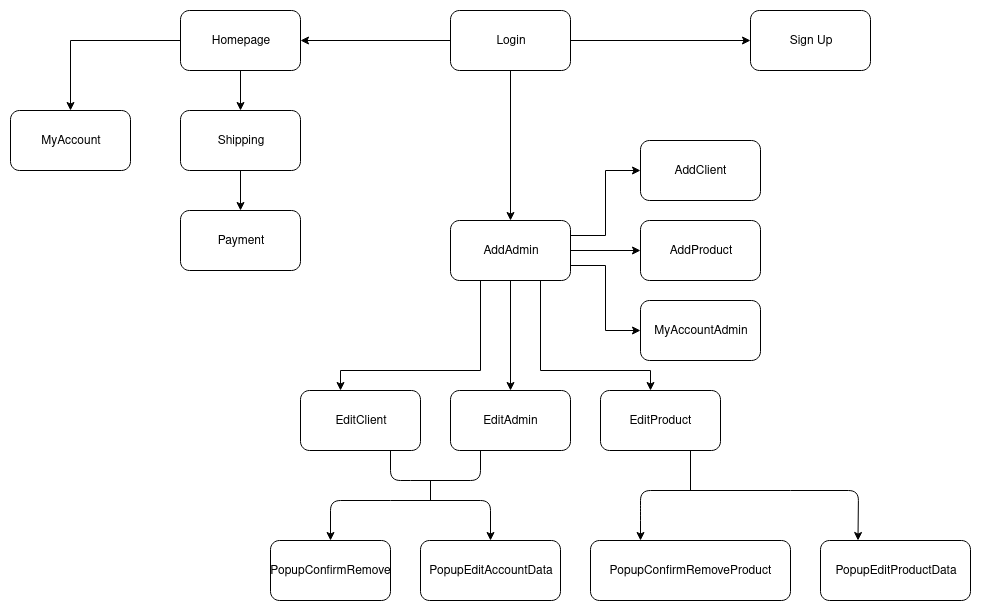

The diagram above was exported from draw.io. Its source (the exported page's mxGraphModel, read from the mxfile embedded in the PNG):
<mxGraphModel dx="2258" dy="635" grid="1" gridSize="10" guides="1" tooltips="1" connect="1" arrows="1" fold="1" page="1" pageScale="1" pageWidth="850" pageHeight="1100" math="0" shadow="0">
  <root>
    <mxCell id="0" />
    <mxCell id="1" parent="0" />
    <mxCell id="m5SY9WCgh_hwurkZIfnJ-15" style="edgeStyle=orthogonalEdgeStyle;rounded=0;orthogonalLoop=1;jettySize=auto;html=1;exitX=1;exitY=0.5;exitDx=0;exitDy=0;entryX=0;entryY=0.5;entryDx=0;entryDy=0;" edge="1" parent="1" source="m5SY9WCgh_hwurkZIfnJ-1" target="m5SY9WCgh_hwurkZIfnJ-2">
      <mxGeometry relative="1" as="geometry" />
    </mxCell>
    <mxCell id="m5SY9WCgh_hwurkZIfnJ-16" style="edgeStyle=orthogonalEdgeStyle;rounded=0;orthogonalLoop=1;jettySize=auto;html=1;exitX=0;exitY=0.5;exitDx=0;exitDy=0;" edge="1" parent="1" source="m5SY9WCgh_hwurkZIfnJ-1" target="m5SY9WCgh_hwurkZIfnJ-3">
      <mxGeometry relative="1" as="geometry" />
    </mxCell>
    <mxCell id="m5SY9WCgh_hwurkZIfnJ-17" style="edgeStyle=orthogonalEdgeStyle;rounded=0;orthogonalLoop=1;jettySize=auto;html=1;exitX=0.5;exitY=1;exitDx=0;exitDy=0;entryX=0.5;entryY=0;entryDx=0;entryDy=0;" edge="1" parent="1" source="m5SY9WCgh_hwurkZIfnJ-1" target="m5SY9WCgh_hwurkZIfnJ-7">
      <mxGeometry relative="1" as="geometry">
        <mxPoint x="170" y="210" as="sourcePoint" />
      </mxGeometry>
    </mxCell>
    <mxCell id="m5SY9WCgh_hwurkZIfnJ-1" value="Login" style="rounded=1;whiteSpace=wrap;html=1;" vertex="1" parent="1">
      <mxGeometry x="350" y="70" width="120" height="60" as="geometry" />
    </mxCell>
    <mxCell id="m5SY9WCgh_hwurkZIfnJ-2" value="&lt;div&gt;Sign Up&lt;br&gt;&lt;/div&gt;" style="rounded=1;whiteSpace=wrap;html=1;" vertex="1" parent="1">
      <mxGeometry x="650" y="70" width="120" height="60" as="geometry" />
    </mxCell>
    <mxCell id="m5SY9WCgh_hwurkZIfnJ-18" style="edgeStyle=orthogonalEdgeStyle;rounded=0;orthogonalLoop=1;jettySize=auto;html=1;exitX=0.5;exitY=1;exitDx=0;exitDy=0;entryX=0.5;entryY=0;entryDx=0;entryDy=0;" edge="1" parent="1" source="m5SY9WCgh_hwurkZIfnJ-3" target="m5SY9WCgh_hwurkZIfnJ-4">
      <mxGeometry relative="1" as="geometry" />
    </mxCell>
    <mxCell id="m5SY9WCgh_hwurkZIfnJ-20" style="edgeStyle=orthogonalEdgeStyle;rounded=0;orthogonalLoop=1;jettySize=auto;html=1;exitX=0;exitY=0.5;exitDx=0;exitDy=0;entryX=0.5;entryY=0;entryDx=0;entryDy=0;" edge="1" parent="1" source="m5SY9WCgh_hwurkZIfnJ-3" target="m5SY9WCgh_hwurkZIfnJ-5">
      <mxGeometry relative="1" as="geometry" />
    </mxCell>
    <mxCell id="m5SY9WCgh_hwurkZIfnJ-3" value="&lt;div&gt;Homepage&lt;/div&gt;" style="rounded=1;whiteSpace=wrap;html=1;" vertex="1" parent="1">
      <mxGeometry x="80" y="70" width="120" height="60" as="geometry" />
    </mxCell>
    <mxCell id="m5SY9WCgh_hwurkZIfnJ-19" style="edgeStyle=orthogonalEdgeStyle;rounded=0;orthogonalLoop=1;jettySize=auto;html=1;exitX=0.5;exitY=1;exitDx=0;exitDy=0;" edge="1" parent="1" source="m5SY9WCgh_hwurkZIfnJ-4" target="m5SY9WCgh_hwurkZIfnJ-6">
      <mxGeometry relative="1" as="geometry" />
    </mxCell>
    <mxCell id="m5SY9WCgh_hwurkZIfnJ-4" value="Shipping" style="rounded=1;whiteSpace=wrap;html=1;" vertex="1" parent="1">
      <mxGeometry x="80" y="170" width="120" height="60" as="geometry" />
    </mxCell>
    <mxCell id="m5SY9WCgh_hwurkZIfnJ-5" value="MyAccount" style="rounded=1;whiteSpace=wrap;html=1;" vertex="1" parent="1">
      <mxGeometry x="-90" y="170" width="120" height="60" as="geometry" />
    </mxCell>
    <mxCell id="m5SY9WCgh_hwurkZIfnJ-6" value="Payment" style="rounded=1;whiteSpace=wrap;html=1;" vertex="1" parent="1">
      <mxGeometry x="80" y="270" width="120" height="60" as="geometry" />
    </mxCell>
    <mxCell id="m5SY9WCgh_hwurkZIfnJ-22" style="edgeStyle=orthogonalEdgeStyle;rounded=0;orthogonalLoop=1;jettySize=auto;html=1;exitX=1;exitY=0.5;exitDx=0;exitDy=0;entryX=0;entryY=0.5;entryDx=0;entryDy=0;" edge="1" parent="1" source="m5SY9WCgh_hwurkZIfnJ-7" target="m5SY9WCgh_hwurkZIfnJ-9">
      <mxGeometry relative="1" as="geometry" />
    </mxCell>
    <mxCell id="m5SY9WCgh_hwurkZIfnJ-23" style="edgeStyle=orthogonalEdgeStyle;rounded=0;orthogonalLoop=1;jettySize=auto;html=1;exitX=1;exitY=0.75;exitDx=0;exitDy=0;entryX=0;entryY=0.5;entryDx=0;entryDy=0;" edge="1" parent="1" source="m5SY9WCgh_hwurkZIfnJ-7" target="m5SY9WCgh_hwurkZIfnJ-13">
      <mxGeometry relative="1" as="geometry" />
    </mxCell>
    <mxCell id="m5SY9WCgh_hwurkZIfnJ-32" style="edgeStyle=orthogonalEdgeStyle;rounded=0;orthogonalLoop=1;jettySize=auto;html=1;exitX=0.25;exitY=1;exitDx=0;exitDy=0;" edge="1" parent="1" source="m5SY9WCgh_hwurkZIfnJ-7" target="m5SY9WCgh_hwurkZIfnJ-11">
      <mxGeometry relative="1" as="geometry">
        <Array as="points">
          <mxPoint x="380" y="430" />
          <mxPoint x="240" y="430" />
        </Array>
      </mxGeometry>
    </mxCell>
    <mxCell id="m5SY9WCgh_hwurkZIfnJ-33" style="edgeStyle=orthogonalEdgeStyle;rounded=0;orthogonalLoop=1;jettySize=auto;html=1;exitX=0.75;exitY=1;exitDx=0;exitDy=0;" edge="1" parent="1" source="m5SY9WCgh_hwurkZIfnJ-7" target="m5SY9WCgh_hwurkZIfnJ-12">
      <mxGeometry relative="1" as="geometry">
        <Array as="points">
          <mxPoint x="440" y="430" />
          <mxPoint x="550" y="430" />
        </Array>
      </mxGeometry>
    </mxCell>
    <mxCell id="m5SY9WCgh_hwurkZIfnJ-51" style="edgeStyle=orthogonalEdgeStyle;rounded=0;orthogonalLoop=1;jettySize=auto;html=1;exitX=1;exitY=0.25;exitDx=0;exitDy=0;entryX=0;entryY=0.5;entryDx=0;entryDy=0;" edge="1" parent="1" source="m5SY9WCgh_hwurkZIfnJ-7" target="m5SY9WCgh_hwurkZIfnJ-8">
      <mxGeometry relative="1" as="geometry" />
    </mxCell>
    <mxCell id="m5SY9WCgh_hwurkZIfnJ-52" style="edgeStyle=orthogonalEdgeStyle;rounded=0;orthogonalLoop=1;jettySize=auto;html=1;exitX=0.5;exitY=1;exitDx=0;exitDy=0;" edge="1" parent="1" source="m5SY9WCgh_hwurkZIfnJ-7" target="m5SY9WCgh_hwurkZIfnJ-10">
      <mxGeometry relative="1" as="geometry" />
    </mxCell>
    <mxCell id="m5SY9WCgh_hwurkZIfnJ-7" value="AddAdmin" style="rounded=1;whiteSpace=wrap;html=1;" vertex="1" parent="1">
      <mxGeometry x="350" y="280" width="120" height="60" as="geometry" />
    </mxCell>
    <mxCell id="m5SY9WCgh_hwurkZIfnJ-8" value="AddClient" style="rounded=1;whiteSpace=wrap;html=1;" vertex="1" parent="1">
      <mxGeometry x="540" y="200" width="120" height="60" as="geometry" />
    </mxCell>
    <mxCell id="m5SY9WCgh_hwurkZIfnJ-9" value="AddProduct" style="rounded=1;whiteSpace=wrap;html=1;" vertex="1" parent="1">
      <mxGeometry x="540" y="280" width="120" height="60" as="geometry" />
    </mxCell>
    <mxCell id="m5SY9WCgh_hwurkZIfnJ-10" value="EditAdmin" style="rounded=1;whiteSpace=wrap;html=1;" vertex="1" parent="1">
      <mxGeometry x="350" y="450" width="120" height="60" as="geometry" />
    </mxCell>
    <mxCell id="m5SY9WCgh_hwurkZIfnJ-11" value="EditClient" style="rounded=1;whiteSpace=wrap;html=1;" vertex="1" parent="1">
      <mxGeometry x="200" y="450" width="120" height="60" as="geometry" />
    </mxCell>
    <mxCell id="m5SY9WCgh_hwurkZIfnJ-12" value="EditProduct" style="rounded=1;whiteSpace=wrap;html=1;" vertex="1" parent="1">
      <mxGeometry x="500" y="450" width="120" height="60" as="geometry" />
    </mxCell>
    <mxCell id="m5SY9WCgh_hwurkZIfnJ-13" value="MyAccountAdmin" style="rounded=1;whiteSpace=wrap;html=1;" vertex="1" parent="1">
      <mxGeometry x="540" y="360" width="120" height="60" as="geometry" />
    </mxCell>
    <mxCell id="m5SY9WCgh_hwurkZIfnJ-27" value="&lt;div&gt;PopupConfirmRemove&lt;/div&gt;" style="rounded=1;whiteSpace=wrap;html=1;" vertex="1" parent="1">
      <mxGeometry x="170" y="600" width="120" height="60" as="geometry" />
    </mxCell>
    <mxCell id="m5SY9WCgh_hwurkZIfnJ-28" value="&lt;div&gt;PopupConfirmRemoveProduct&lt;/div&gt;" style="rounded=1;whiteSpace=wrap;html=1;" vertex="1" parent="1">
      <mxGeometry x="490" y="600" width="200" height="60" as="geometry" />
    </mxCell>
    <mxCell id="m5SY9WCgh_hwurkZIfnJ-30" value="PopupEditAccountData" style="rounded=1;whiteSpace=wrap;html=1;" vertex="1" parent="1">
      <mxGeometry x="320" y="600" width="140" height="60" as="geometry" />
    </mxCell>
    <mxCell id="m5SY9WCgh_hwurkZIfnJ-31" value="PopupEditProductData" style="rounded=1;whiteSpace=wrap;html=1;" vertex="1" parent="1">
      <mxGeometry x="720" y="600" width="150" height="60" as="geometry" />
    </mxCell>
    <mxCell id="m5SY9WCgh_hwurkZIfnJ-39" value="" style="endArrow=classic;html=1;entryX=0.25;entryY=0;entryDx=0;entryDy=0;" edge="1" parent="1" target="m5SY9WCgh_hwurkZIfnJ-28">
      <mxGeometry width="50" height="50" relative="1" as="geometry">
        <mxPoint x="690" y="550" as="sourcePoint" />
        <mxPoint x="-160" y="680" as="targetPoint" />
        <Array as="points">
          <mxPoint x="540" y="550" />
          <mxPoint x="540" y="570" />
        </Array>
      </mxGeometry>
    </mxCell>
    <mxCell id="m5SY9WCgh_hwurkZIfnJ-40" value="" style="endArrow=classic;html=1;entryX=0.25;entryY=0;entryDx=0;entryDy=0;" edge="1" parent="1" target="m5SY9WCgh_hwurkZIfnJ-31">
      <mxGeometry width="50" height="50" relative="1" as="geometry">
        <mxPoint x="690" y="550" as="sourcePoint" />
        <mxPoint x="-160" y="680" as="targetPoint" />
        <Array as="points">
          <mxPoint x="758" y="550" />
        </Array>
      </mxGeometry>
    </mxCell>
    <mxCell id="m5SY9WCgh_hwurkZIfnJ-43" value="" style="endArrow=classic;html=1;entryX=0.5;entryY=0;entryDx=0;entryDy=0;" edge="1" parent="1" target="m5SY9WCgh_hwurkZIfnJ-27">
      <mxGeometry width="50" height="50" relative="1" as="geometry">
        <mxPoint x="290" y="560" as="sourcePoint" />
        <mxPoint x="-160" y="680" as="targetPoint" />
        <Array as="points">
          <mxPoint x="230" y="560" />
        </Array>
      </mxGeometry>
    </mxCell>
    <mxCell id="m5SY9WCgh_hwurkZIfnJ-44" value="" style="endArrow=classic;html=1;entryX=0.5;entryY=0;entryDx=0;entryDy=0;" edge="1" parent="1" target="m5SY9WCgh_hwurkZIfnJ-30">
      <mxGeometry width="50" height="50" relative="1" as="geometry">
        <mxPoint x="290" y="560" as="sourcePoint" />
        <mxPoint x="220" y="610" as="targetPoint" />
        <Array as="points">
          <mxPoint x="390" y="560" />
        </Array>
      </mxGeometry>
    </mxCell>
    <mxCell id="m5SY9WCgh_hwurkZIfnJ-47" value="" style="endArrow=none;html=1;entryX=0.75;entryY=1;entryDx=0;entryDy=0;" edge="1" parent="1" target="m5SY9WCgh_hwurkZIfnJ-12">
      <mxGeometry width="50" height="50" relative="1" as="geometry">
        <mxPoint x="590" y="550" as="sourcePoint" />
        <mxPoint x="-160" y="680" as="targetPoint" />
      </mxGeometry>
    </mxCell>
    <mxCell id="m5SY9WCgh_hwurkZIfnJ-48" value="" style="endArrow=none;html=1;" edge="1" parent="1">
      <mxGeometry width="50" height="50" relative="1" as="geometry">
        <mxPoint x="330" y="540" as="sourcePoint" />
        <mxPoint x="330" y="560" as="targetPoint" />
      </mxGeometry>
    </mxCell>
    <mxCell id="m5SY9WCgh_hwurkZIfnJ-49" value="" style="endArrow=none;html=1;entryX=0.75;entryY=1;entryDx=0;entryDy=0;" edge="1" parent="1" target="m5SY9WCgh_hwurkZIfnJ-11">
      <mxGeometry width="50" height="50" relative="1" as="geometry">
        <mxPoint x="310" y="540" as="sourcePoint" />
        <mxPoint x="-160" y="680" as="targetPoint" />
        <Array as="points">
          <mxPoint x="290" y="540" />
        </Array>
      </mxGeometry>
    </mxCell>
    <mxCell id="m5SY9WCgh_hwurkZIfnJ-50" value="" style="endArrow=none;html=1;entryX=0.25;entryY=1;entryDx=0;entryDy=0;" edge="1" parent="1" target="m5SY9WCgh_hwurkZIfnJ-10">
      <mxGeometry width="50" height="50" relative="1" as="geometry">
        <mxPoint x="310" y="540" as="sourcePoint" />
        <mxPoint x="-160" y="680" as="targetPoint" />
        <Array as="points">
          <mxPoint x="380" y="540" />
        </Array>
      </mxGeometry>
    </mxCell>
  </root>
</mxGraphModel>